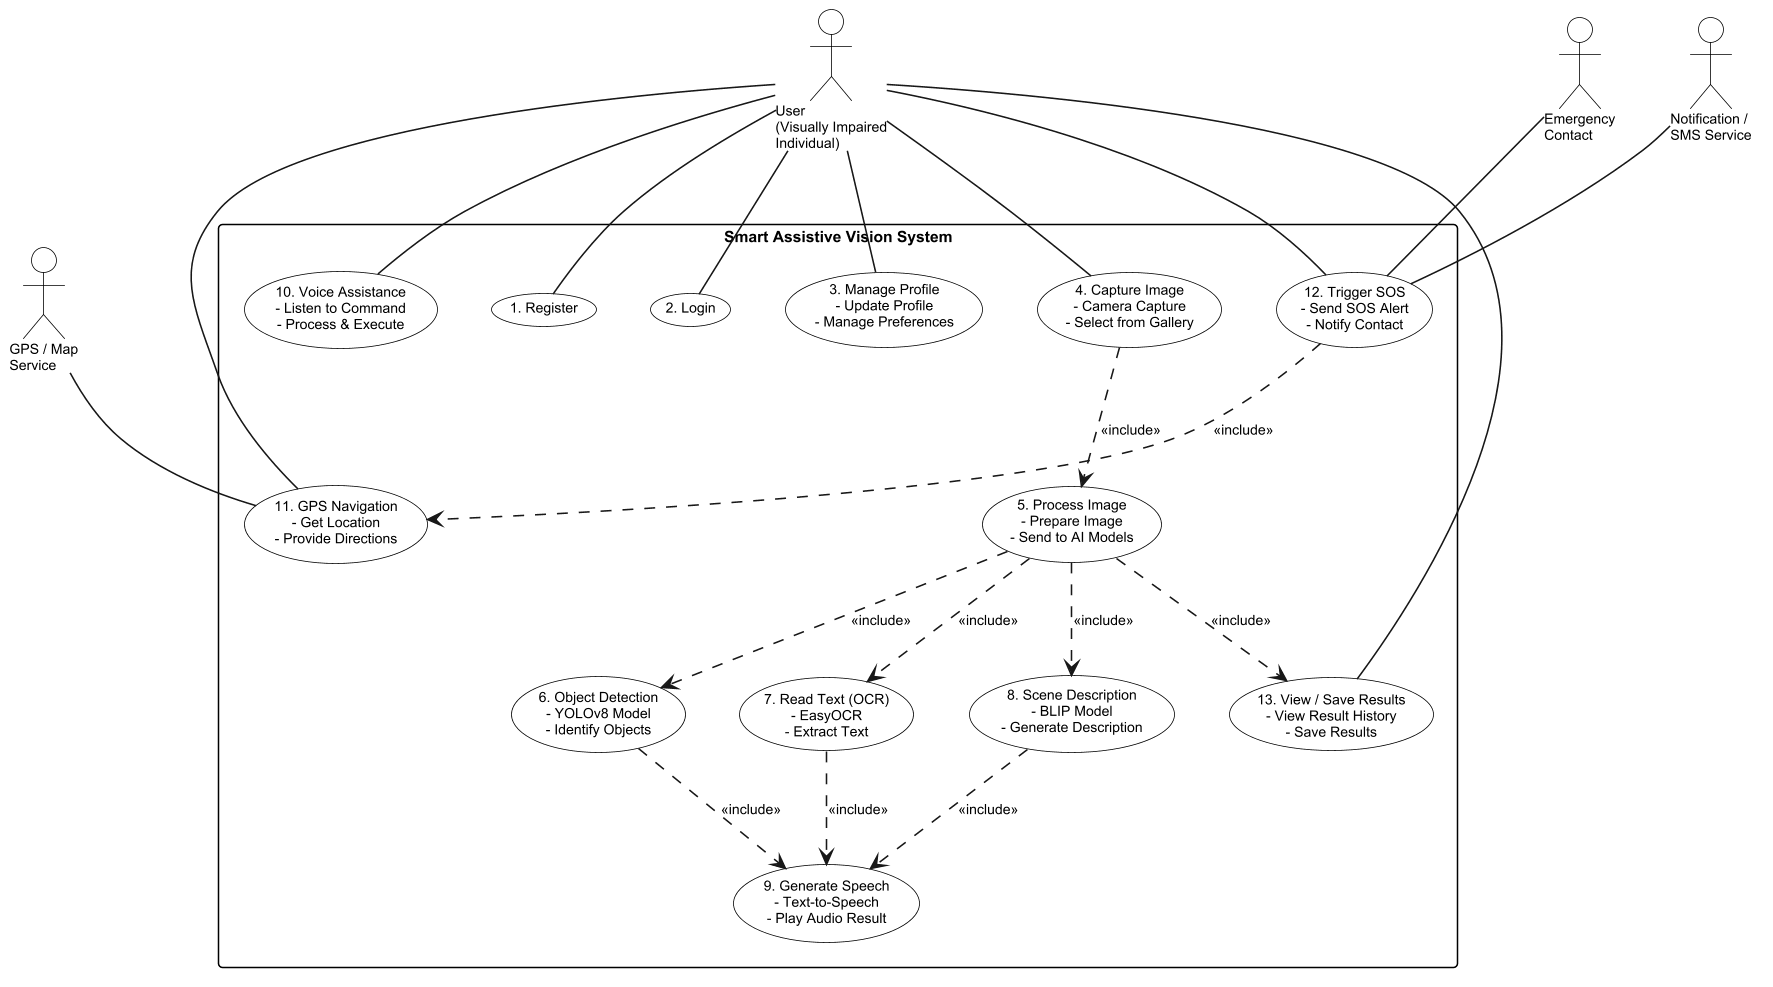

The diagram above was rendered by PlantUML. Its source (embedded in the PNG):
@startuml 01_Use_Case_Diagram

skinparam backgroundColor white
skinparam defaultFontName "Arial"
skinparam defaultFontSize 9
skinparam shadowing false
skinparam monochrome true
skinparam packageStyle rectangle
skinparam dpi 150

skinparam usecase {
  BackgroundColor white
  BorderColor black
  FontColor black
  FontSize 9
}

skinparam actor {
  BackgroundColor white
  BorderColor black
  FontColor black
  FontSize 9
}

skinparam rectangle {
  BorderColor black
  FontSize 10
  FontStyle bold
}

actor "User\n(Visually Impaired\nIndividual)" as U

rectangle "Smart Assistive Vision System" {

  usecase "1. Register" as UC1
  usecase "2. Login" as UC2
  usecase "3. Manage Profile\n- Update Profile\n- Manage Preferences" as UC3
  usecase "4. Capture Image\n- Camera Capture\n- Select from Gallery" as UC4
  usecase "5. Process Image\n- Prepare Image\n- Send to AI Models" as UC5
  usecase "6. Object Detection\n- YOLOv8 Model\n- Identify Objects" as UC6
  usecase "7. Read Text (OCR)\n- EasyOCR\n- Extract Text" as UC7
  usecase "8. Scene Description\n- BLIP Model\n- Generate Description" as UC8
  usecase "9. Generate Speech\n- Text-to-Speech\n- Play Audio Result" as UC9
  usecase "10. Voice Assistance\n- Listen to Command\n- Process & Execute" as UC10
  usecase "11. GPS Navigation\n- Get Location\n- Provide Directions" as UC11
  usecase "12. Trigger SOS\n- Send SOS Alert\n- Notify Contact" as UC12
  usecase "13. View / Save Results\n- View Result History\n- Save Results" as UC13

}

actor "Emergency\nContact" as EC
actor "GPS / Map\nService" as GPS
actor "Notification /\nSMS Service" as SMS

U -- UC1
U -- UC2
U -- UC3
U -- UC4
U -- UC10
U -- UC11
U -- UC12
U -- UC13

UC4 ..> UC5 : <<include>>
UC5 ..> UC6 : <<include>>
UC5 ..> UC7 : <<include>>
UC5 ..> UC8 : <<include>>

UC6 ..> UC9 : <<include>>
UC7 ..> UC9 : <<include>>
UC8 ..> UC9 : <<include>>

UC5 ..> UC13 : <<include>>
UC12 ..> UC11 : <<include>>

SMS -- UC12
EC -- UC12
GPS -- UC11

@enduml